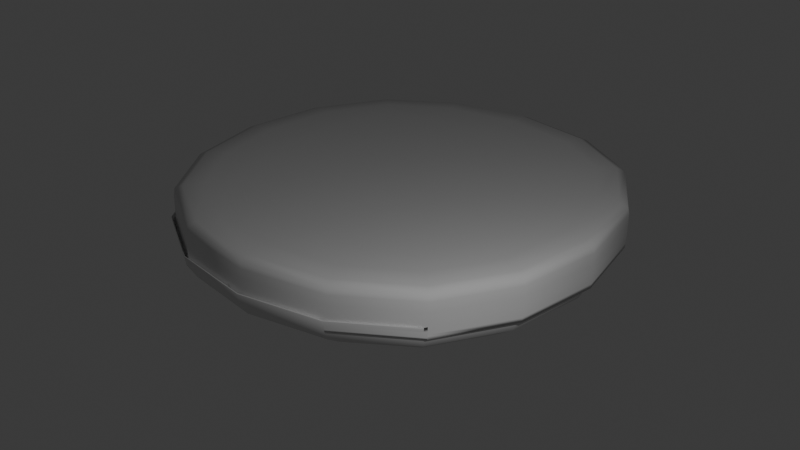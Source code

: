 # Source: hamburger.blend  (saved by Blender 4.4.32; exported with 4.5.12 LTS)
import bpy
from mathutils import Matrix  # noqa: F401  (used for matrix-valued properties, if any)

bpy.ops.wm.read_factory_settings(use_empty=True)
scene = bpy.context.scene
scene.name = 'Scene'

# ---- collections
col_collection = bpy.data.collections.new('Collection'); scene.collection.children.link(col_collection)

# ---- world
world_world = bpy.data.worlds.new('World'); scene.world = world_world
world_world.use_nodes = True; world_world.node_tree.nodes.clear()
_N = world_world.node_tree.nodes; _L = world_world.node_tree.links
n0 = _N.new('ShaderNodeOutputWorld'); n0.name = 'World Output'; n0.location = (300, 300)
n1 = _N.new('ShaderNodeBackground'); n1.name = 'Background'; n1.location = (10, 300)
n1.inputs[0].default_value = (0.05088, 0.05088, 0.05088, 1.0)
_L.new(n1.outputs[0], n0.inputs[0])
n0.is_active_output = True
world_world.color = (0.05088, 0.05088, 0.05088)
world_world.sun_shadow_jitter_overblur = 0.0

# ---- lights
light_001 = bpy.data.lights.new('ポイント.001', 'POINT')
light_001.energy = 800.0

# ---- meshes
me_001 = bpy.data.meshes.new('立方体.001')
me_001.from_pydata([(-4.868, -4.868, 0.02376), (-4.868, -4.868, 2.265), (-4.868, 4.868, 0.02376), (-4.868, 4.868, 2.265), (4.868, -4.868, 0.02376), (4.868, -4.868, 2.265), (4.868, 4.868, 0.02376), (4.868, 4.868, 2.265), (-4.868, -4.868, 2.265), (-4.868, 4.868, 2.265), (4.868, 4.868, 2.265), (4.868, -4.868, 2.265), (-4.868, 4.868, 0.8718), (4.868, 4.868, 0.8718), (4.868, -4.868, 0.8718), (-4.868, -4.868, 0.8718), (-4.95, 4.754, 2.069), (4.785, 4.754, 2.069), (4.785, -4.982, 2.069), (-4.95, -4.982, 2.069)], [], [(8, 1, 3, 9), (9, 3, 7, 10), (10, 7, 5, 11), (11, 5, 1, 8), (2, 6, 4, 0), (7, 3, 1, 5), (14, 11, 8, 15), (13, 10, 11, 14), (12, 9, 10, 13), (15, 8, 9, 12), (19, 15, 12, 16), (16, 12, 13, 17), (17, 13, 14, 18), (18, 14, 15, 19), (4, 18, 19, 0), (6, 17, 18, 4), (2, 16, 17, 6), (0, 19, 16, 2)])
me_001.polygons.foreach_set('use_smooth', [True] * 18)
_uv = me_001.uv_layers.new(name='UVマップ')
_uv.uv.foreach_set('vector', [0.625, 0.0, 0.625, 0.0, 0.625, 0.25, 0.625, 0.25, 0.625, 0.25, 0.625, 0.25, 0.625, 0.5, 0.625, 0.5, 0.625, 0.5, 0.625, 0.5, 0.625, 0.75, 0.625, 0.75, 0.625, 0.75, 0.625, 0.75, 0.625, 1.0, 0.625, 1.0, 0.125, 0.5, 0.375, 0.5, 0.375, 0.75, 0.125, 0.75, 0.625, 0.5, 0.875, 0.5, 0.875, 0.75, 0.625, 0.75, 0.4868, 0.75, 0.625, 0.75, 0.625, 1.0, 0.4868, 1.0, 0.4868, 0.5, 0.625, 0.5, 0.625, 0.75, 0.4868, 0.75, 0.4868, 0.25, 0.625, 0.25, 0.625, 0.5, 0.4868, 0.5, 0.4868, 0.0, 0.625, 0.0, 0.625, 0.25, 0.4868, 0.25, 0.4868, 0.0, 0.4868, 0.0, 0.4868, 0.25, 0.4868, 0.25, 0.4868, 0.25, 0.4868, 0.25, 0.4868, 0.5, 0.4868, 0.5, 0.4868, 0.5, 0.4868, 0.5, 0.4868, 0.75, 0.4868, 0.75, 0.4868, 0.75, 0.4868, 0.75, 0.4868, 1.0, 0.4868, 1.0, 0.375, 0.75, 0.4868, 0.75, 0.4868, 1.0, 0.375, 1.0, 0.375, 0.5, 0.4868, 0.5, 0.4868, 0.75, 0.375, 0.75, 0.375, 0.25, 0.4868, 0.25, 0.4868, 0.5, 0.375, 0.5, 0.375, 0.0, 0.4868, 0.0, 0.4868, 0.25, 0.375, 0.25])
me_001.update()

# ---- objects
ob_x = bpy.data.objects.new('ポイント', light_001)
ob_x_1 = bpy.data.objects.new('立方体', me_001)

# ---- transforms, parenting, visibility, modifiers, constraints
ob_x.location = (8.436, -5.82, 6.906)
ob_x_1.location = (0.0, 0.0, 0.0)
_m = ob_x_1.modifiers.new('細分化', 'SUBSURF')
_m.levels = 4

# ---- collection membership
col_collection.objects.link(ob_x)
col_collection.objects.link(ob_x_1)

# ---- scene / render settings (as saved in the file)
scene.frame_start = 1; scene.frame_end = 250; scene.frame_set(2)
scene.render.engine = 'BLENDER_EEVEE_NEXT'
bpy.context.view_layer.update()

# ---- added for rendering (the .blend has no active camera): camera
cam_auto = bpy.data.cameras.new('AutoCamera')
cam_auto.lens = 50.0
cam_auto.sensor_width = 36.0
cam_auto.clip_end = 1000.0
ob_auto_camera = bpy.data.objects.new('AutoCamera', cam_auto)
scene.collection.objects.link(ob_auto_camera)
ob_auto_camera.location = (12.9916, -15.6965, 11.5705)
ob_auto_camera.rotation_euler = (1.09748, -7.21219e-08, 0.694738)
scene.camera = ob_auto_camera
bpy.context.view_layer.update()
